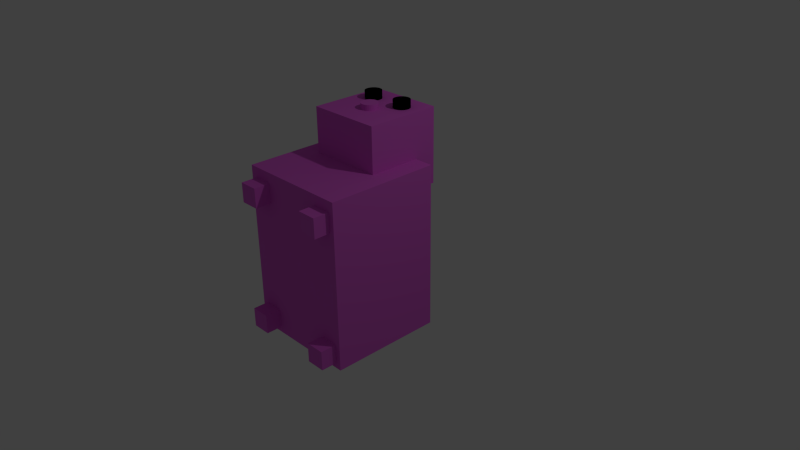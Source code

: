 # Source: CerdoAnimado.blend  (saved by Blender 2.69.0; exported with 4.5.12 LTS)
import bpy
from mathutils import Matrix  # noqa: F401  (used for matrix-valued properties, if any)

bpy.ops.wm.read_factory_settings(use_empty=True)
scene = bpy.context.scene
scene.name = 'Scene'

# ---- collections
col_collection_1 = bpy.data.collections.new('Collection 1'); scene.collection.children.link(col_collection_1)

# ---- materials (node trees are filled in below, after node groups)
mat_ojonegroizqcer = bpy.data.materials.new('OjoNegroIZQCER')
mat_ojonegroizqcer.alpha_threshold = 0.0
mat_ojonegroizqcer.use_transparent_shadow = False
mat_ojonegroizqcer.diffuse_color = (0.0, 0.0, 0.0, 1.0)
mat_ojonegroizqcer.roughness = 0.5
mat_ojonegroizqcer.line_color = (0.0, 0.0, 0.0, 1.0)
mat_rosacerdoa = bpy.data.materials.new('RosaCerdoA')
mat_rosacerdoa.alpha_threshold = 0.0
mat_rosacerdoa.use_transparent_shadow = False
mat_rosacerdoa.diffuse_color = (0.7613, 0.1334, 0.7146, 1.0)
mat_rosacerdoa.roughness = 0.5
mat_rosacerdoa.line_color = (0.0, 0.0, 0.0, 1.0)
mat_ojonegrodercer = bpy.data.materials.new('OjoNegroDerCer')
mat_ojonegrodercer.alpha_threshold = 0.0
mat_ojonegrodercer.use_transparent_shadow = False
mat_ojonegrodercer.diffuse_color = (0.0, 0.0, 0.0, 1.0)
mat_ojonegrodercer.roughness = 0.5
mat_ojonegrodercer.line_color = (0.0, 0.0, 0.0, 1.0)

# ---- material node trees

# ---- world
world_world = bpy.data.worlds.new('World'); scene.world = world_world
world_world.color = (0.05088, 0.05088, 0.05088)
world_world.use_sun_shadow = False
world_world.sun_shadow_jitter_overblur = 0.0
world_world.cycles.sampling_method = 'MANUAL'
world_world.cycles.sample_map_resolution = 256

# ---- cameras
cam_camera = bpy.data.cameras.new('Camera')
cam_camera.clip_end = 100.0
cam_camera.lens = 35.0
cam_camera.sensor_width = 32.0
cam_camera.sensor_height = 18.0
cam_camera.ortho_scale = 7.314
cam_camera.dof.focus_distance = 0.0
cam_camera.dof.aperture_fstop = 128.0

# ---- lights
light_lamp = bpy.data.lights.new('Lamp', 'POINT')
light_lamp.transmission_factor = 0.0
light_lamp.cutoff_distance = 30.0
light_lamp.energy = 100.0
light_lamp.shadow_buffer_clip_start = 1.001
light_lamp.shadow_soft_size = 0.1
light_lamp.shadow_maximum_resolution = 0.006
light_lamp.use_absolute_resolution = True
light_lamp.cycles.use_multiple_importance_sampling = False

# ---- meshes
me_cerdoanim = bpy.data.meshes.new('CerdoAnim')
me_cerdoanim.from_pydata([(-0.2801, -1.837, 1.613), (-0.2801, -1.624, 1.613), (-0.3009, -1.837, 1.615), (-0.3009, -1.624, 1.615), (-0.3209, -1.837, 1.622), (-0.3209, -1.624, 1.622), (-0.3393, -1.837, 1.631), (-0.3393, -1.624, 1.631), (-0.3555, -1.837, 1.645), (-0.3555, -1.624, 1.645), (-0.3687, -1.837, 1.661), (-0.3687, -1.624, 1.661), (-0.3786, -1.837, 1.679), (-0.3786, -1.624, 1.679), (-0.3846, -1.837, 1.699), (-0.3846, -1.624, 1.699), (-0.3867, -1.837, 1.72), (-0.3867, -1.624, 1.72), (-0.3846, -1.837, 1.741), (-0.3846, -1.624, 1.741), (-0.3786, -1.837, 1.761), (-0.3786, -1.624, 1.761), (-0.3687, -1.837, 1.779), (-0.3687, -1.624, 1.779), (-0.3555, -1.837, 1.795), (-0.3555, -1.624, 1.795), (-0.3393, -1.837, 1.809), (-0.3393, -1.624, 1.809), (-0.3209, -1.837, 1.818), (-0.3209, -1.624, 1.818), (-0.3009, -1.837, 1.824), (-0.3009, -1.624, 1.824), (-0.2801, -1.837, 1.826), (-0.2801, -1.624, 1.826), (-0.2593, -1.837, 1.824), (-0.2593, -1.624, 1.824), (-0.2394, -1.837, 1.818), (-0.2394, -1.624, 1.818), (-0.2209, -1.837, 1.809), (-0.2209, -1.624, 1.809), (-0.2048, -1.837, 1.795), (-0.2048, -1.624, 1.795), (-0.1915, -1.837, 1.779), (-0.1915, -1.624, 1.779), (-0.1817, -1.837, 1.761), (-0.1817, -1.624, 1.761), (-0.1756, -1.837, 1.741), (-0.1756, -1.624, 1.741), (-0.1736, -1.837, 1.72), (-0.1736, -1.624, 1.72), (-0.1756, -1.837, 1.699), (-0.1756, -1.624, 1.699), (-0.1817, -1.837, 1.679), (-0.1817, -1.624, 1.679), (-0.1915, -1.837, 1.661), (-0.1915, -1.624, 1.661), (-0.2048, -1.837, 1.645), (-0.2048, -1.624, 1.645), (-0.2209, -1.837, 1.631), (-0.2209, -1.624, 1.631), (-0.2394, -1.837, 1.622), (-0.2394, -1.624, 1.622), (-0.2593, -1.837, 1.615), (-0.2593, -1.624, 1.615), (0.3781, -1.021, 0.0355), (0.3781, -0.7699, 0.0355), (0.6293, -0.7699, 0.0355), (0.6293, -1.021, 0.0355), (0.3781, -1.021, 0.2867), (0.3781, -0.7699, 0.2867), (0.6293, -0.7699, 0.2867), (0.6293, -1.021, 0.2867), (-0.5281, -1.737, 1.04), (-0.5281, -0.7631, 1.04), (0.446, -0.7631, 1.04), (0.446, -1.737, 1.04), (-0.5281, -1.737, 2.014), (-0.5281, -0.7631, 2.014), (0.446, -0.7631, 2.014), (0.446, -1.737, 2.014), (0.6967, 0.9971, 0.2441), (0.6967, -1.156, 0.2441), (-0.7788, -1.156, 0.2441), (-0.7788, 0.9971, 0.2441), (0.6967, 0.9971, 1.72), (0.6967, -1.156, 1.72), (-0.7788, -1.156, 1.72), (-0.7788, 0.9971, 1.72), (-0.6971, -1.021, 0.0355), (-0.6971, -0.7699, 0.0355), (-0.446, -0.7699, 0.0355), (-0.446, -1.021, 0.0355), (-0.6971, -1.021, 0.2867), (-0.6971, -0.7699, 0.2867), (-0.446, -0.7699, 0.2867), (-0.446, -1.021, 0.2867), (-0.6971, 0.6744, 0.0355), (-0.6971, 0.9256, 0.0355), (-0.446, 0.9256, 0.0355), (-0.446, 0.6744, 0.0355), (-0.6971, 0.6744, 0.2867), (-0.6971, 0.9256, 0.2867), (-0.446, 0.9256, 0.2867), (-0.446, 0.6744, 0.2867), (0.3744, 0.6744, 0.0355), (0.3744, 0.9256, 0.0355), (0.6256, 0.9256, 0.0355), (0.6256, 0.6744, 0.0355), (0.3744, 0.6744, 0.2867), (0.3744, 0.9256, 0.2867), (0.6256, 0.9256, 0.2867), (0.6256, 0.6744, 0.2867), (-0.01454, 0.9522, 1.502), (-0.01454, 1.36, 1.502), (-0.03533, 0.9522, 1.504), (-0.03533, 1.36, 1.504), (-0.05532, 0.9522, 1.51), (-0.05532, 1.36, 1.51), (-0.07374, 0.9522, 1.519), (-0.07374, 1.36, 1.519), (-0.08988, 0.9522, 1.533), (-0.08988, 1.36, 1.533), (-0.1031, 0.9522, 1.549), (-0.1031, 1.36, 1.549), (-0.113, 0.9522, 1.567), (-0.113, 1.36, 1.567), (-0.119, 0.9522, 1.587), (-0.119, 1.36, 1.587), (-0.1211, 0.9522, 1.608), (-0.1211, 1.36, 1.608), (-0.119, 0.9522, 1.629), (-0.119, 1.36, 1.629), (-0.113, 0.9522, 1.649), (-0.113, 1.36, 1.649), (-0.1031, 0.9522, 1.667), (-0.1031, 1.36, 1.667), (-0.08988, 0.9522, 1.683), (-0.08988, 1.36, 1.683), (-0.07374, 0.9522, 1.697), (-0.07374, 1.36, 1.697), (-0.05532, 0.9522, 1.707), (-0.05532, 1.36, 1.707), (-0.03533, 0.9522, 1.713), (-0.03533, 1.36, 1.713), (-0.01454, 0.9522, 1.715), (-0.01454, 1.36, 1.715), (0.006241, 0.9522, 1.713), (0.006241, 1.36, 1.713), (0.02623, 0.9522, 1.707), (0.02623, 1.36, 1.707), (0.04465, 0.9522, 1.697), (0.04465, 1.36, 1.697), (0.06079, 0.9522, 1.683), (0.06079, 1.36, 1.683), (0.07404, 0.9522, 1.667), (0.07404, 1.36, 1.667), (0.08389, 0.9522, 1.649), (0.08389, 1.36, 1.649), (0.08995, 0.9522, 1.629), (0.08995, 1.36, 1.629), (0.092, 0.9522, 1.608), (0.092, 1.36, 1.608), (0.08995, 0.9522, 1.587), (0.08995, 1.36, 1.587), (0.08389, 0.9522, 1.567), (0.08389, 1.36, 1.567), (0.07404, 0.9522, 1.549), (0.07404, 1.36, 1.549), (0.06079, 0.9522, 1.533), (0.06079, 1.36, 1.533), (0.04465, 0.9522, 1.519), (0.04465, 1.36, 1.519), (0.02623, 0.9522, 1.51), (0.02623, 1.36, 1.51), (0.006241, 0.9522, 1.504), (0.006241, 1.36, 1.504), (-0.03274, -1.809, 1.331), (-0.03274, -1.401, 1.331), (-0.05353, -1.809, 1.333), (-0.05353, -1.401, 1.333), (-0.07352, -1.809, 1.339), (-0.07352, -1.401, 1.339), (-0.09194, -1.809, 1.349), (-0.09194, -1.401, 1.349), (-0.1081, -1.809, 1.362), (-0.1081, -1.401, 1.362), (-0.1213, -1.809, 1.378), (-0.1213, -1.401, 1.378), (-0.1312, -1.809, 1.396), (-0.1312, -1.401, 1.396), (-0.1372, -1.809, 1.416), (-0.1372, -1.401, 1.416), (-0.1393, -1.809, 1.437), (-0.1393, -1.401, 1.437), (-0.1372, -1.809, 1.458), (-0.1372, -1.401, 1.458), (-0.1312, -1.809, 1.478), (-0.1312, -1.401, 1.478), (-0.1213, -1.809, 1.496), (-0.1213, -1.401, 1.496), (-0.1081, -1.809, 1.513), (-0.1081, -1.401, 1.513), (-0.09194, -1.809, 1.526), (-0.09194, -1.401, 1.526), (-0.07352, -1.809, 1.536), (-0.07352, -1.401, 1.536), (-0.05353, -1.809, 1.542), (-0.05353, -1.401, 1.542), (-0.03274, -1.809, 1.544), (-0.03274, -1.401, 1.544), (-0.01196, -1.809, 1.542), (-0.01196, -1.401, 1.542), (0.00803, -1.809, 1.536), (0.00803, -1.401, 1.536), (0.02645, -1.809, 1.526), (0.02645, -1.401, 1.526), (0.0426, -1.809, 1.513), (0.0426, -1.401, 1.513), (0.05585, -1.809, 1.496), (0.05585, -1.401, 1.496), (0.06569, -1.809, 1.478), (0.06569, -1.401, 1.478), (0.07175, -1.809, 1.458), (0.07175, -1.401, 1.458), (0.0738, -1.809, 1.437), (0.0738, -1.401, 1.437), (0.07175, -1.809, 1.416), (0.07175, -1.401, 1.416), (0.06569, -1.809, 1.396), (0.06569, -1.401, 1.396), (0.05585, -1.809, 1.378), (0.05585, -1.401, 1.378), (0.0426, -1.809, 1.362), (0.0426, -1.401, 1.362), (0.02645, -1.809, 1.349), (0.02645, -1.401, 1.349), (0.00803, -1.809, 1.339), (0.00803, -1.401, 1.339), (-0.01196, -1.809, 1.333), (-0.01196, -1.401, 1.333), (0.2111, -1.837, 1.613), (0.2111, -1.624, 1.613), (0.1903, -1.837, 1.615), (0.1903, -1.624, 1.615), (0.1703, -1.837, 1.622), (0.1703, -1.624, 1.622), (0.1519, -1.837, 1.631), (0.1519, -1.624, 1.631), (0.1358, -1.837, 1.645), (0.1358, -1.624, 1.645), (0.1225, -1.837, 1.661), (0.1225, -1.624, 1.661), (0.1127, -1.837, 1.679), (0.1127, -1.624, 1.679), (0.1066, -1.837, 1.699), (0.1066, -1.624, 1.699), (0.1045, -1.837, 1.72), (0.1045, -1.624, 1.72), (0.1066, -1.837, 1.741), (0.1066, -1.624, 1.741), (0.1127, -1.837, 1.761), (0.1127, -1.624, 1.761), (0.1225, -1.837, 1.779), (0.1225, -1.624, 1.779), (0.1358, -1.837, 1.795), (0.1358, -1.624, 1.795), (0.1519, -1.837, 1.809), (0.1519, -1.624, 1.809), (0.1703, -1.837, 1.818), (0.1703, -1.624, 1.818), (0.1903, -1.837, 1.824), (0.1903, -1.624, 1.824), (0.2111, -1.837, 1.826), (0.2111, -1.624, 1.826), (0.2319, -1.837, 1.824), (0.2319, -1.624, 1.824), (0.2519, -1.837, 1.818), (0.2519, -1.624, 1.818), (0.2703, -1.837, 1.809), (0.2703, -1.624, 1.809), (0.2864, -1.837, 1.795), (0.2864, -1.624, 1.795), (0.2997, -1.837, 1.779), (0.2997, -1.624, 1.779), (0.3095, -1.837, 1.761), (0.3095, -1.624, 1.761), (0.3156, -1.837, 1.741), (0.3156, -1.624, 1.741), (0.3176, -1.837, 1.72), (0.3176, -1.624, 1.72), (0.3156, -1.837, 1.699), (0.3156, -1.624, 1.699), (0.3095, -1.837, 1.679), (0.3095, -1.624, 1.679), (0.2997, -1.837, 1.661), (0.2997, -1.624, 1.661), (0.2864, -1.837, 1.645), (0.2864, -1.624, 1.645), (0.2703, -1.837, 1.631), (0.2703, -1.624, 1.631), (0.2519, -1.837, 1.622), (0.2519, -1.624, 1.622), (0.2319, -1.837, 1.615), (0.2319, -1.624, 1.615)], [], [(0, 1, 3, 2), (2, 3, 5, 4), (4, 5, 7, 6), (6, 7, 9, 8), (8, 9, 11, 10), (10, 11, 13, 12), (12, 13, 15, 14), (14, 15, 17, 16), (16, 17, 19, 18), (18, 19, 21, 20), (20, 21, 23, 22), (22, 23, 25, 24), (24, 25, 27, 26), (26, 27, 29, 28), (28, 29, 31, 30), (30, 31, 33, 32), (32, 33, 35, 34), (34, 35, 37, 36), (36, 37, 39, 38), (38, 39, 41, 40), (40, 41, 43, 42), (42, 43, 45, 44), (44, 45, 47, 46), (46, 47, 49, 48), (48, 49, 51, 50), (50, 51, 53, 52), (52, 53, 55, 54), (54, 55, 57, 56), (56, 57, 59, 58), (58, 59, 61, 60), (3, 1, 63, 61, 59, 57, 55, 53, 51, 49, 47, 45, 43, 41, 39, 37, 35, 33, 31, 29, 27, 25, 23, 21, 19, 17, 15, 13, 11, 9, 7, 5), (62, 63, 1, 0), (60, 61, 63, 62), (0, 2, 4, 6, 8, 10, 12, 14, 16, 18, 20, 22, 24, 26, 28, 30, 32, 34, 36, 38, 40, 42, 44, 46, 48, 50, 52, 54, 56, 58, 60, 62), (68, 69, 65, 64), (69, 70, 66, 65), (70, 71, 67, 66), (71, 68, 64, 67), (64, 65, 66, 67), (71, 70, 69, 68), (76, 77, 73, 72), (77, 78, 74, 73), (78, 79, 75, 74), (79, 76, 72, 75), (72, 73, 74, 75), (79, 78, 77, 76), (80, 81, 82, 83), (84, 87, 86, 85), (80, 84, 85, 81), (81, 85, 86, 82), (82, 86, 87, 83), (84, 80, 83, 87), (92, 93, 89, 88), (93, 94, 90, 89), (94, 95, 91, 90), (95, 92, 88, 91), (88, 89, 90, 91), (95, 94, 93, 92), (100, 101, 97, 96), (101, 102, 98, 97), (102, 103, 99, 98), (103, 100, 96, 99), (96, 97, 98, 99), (103, 102, 101, 100), (108, 109, 105, 104), (109, 110, 106, 105), (110, 111, 107, 106), (111, 108, 104, 107), (104, 105, 106, 107), (111, 110, 109, 108), (112, 113, 115, 114), (114, 115, 117, 116), (116, 117, 119, 118), (118, 119, 121, 120), (120, 121, 123, 122), (122, 123, 125, 124), (124, 125, 127, 126), (126, 127, 129, 128), (128, 129, 131, 130), (130, 131, 133, 132), (132, 133, 135, 134), (134, 135, 137, 136), (136, 137, 139, 138), (138, 139, 141, 140), (140, 141, 143, 142), (142, 143, 145, 144), (144, 145, 147, 146), (146, 147, 149, 148), (148, 149, 151, 150), (150, 151, 153, 152), (152, 153, 155, 154), (154, 155, 157, 156), (156, 157, 159, 158), (158, 159, 161, 160), (160, 161, 163, 162), (162, 163, 165, 164), (164, 165, 167, 166), (166, 167, 169, 168), (168, 169, 171, 170), (170, 171, 173, 172), (115, 113, 175, 173, 171, 169, 167, 165, 163, 161, 159, 157, 155, 153, 151, 149, 147, 145, 143, 141, 139, 137, 135, 133, 131, 129, 127, 125, 123, 121, 119, 117), (174, 175, 113, 112), (172, 173, 175, 174), (112, 114, 116, 118, 120, 122, 124, 126, 128, 130, 132, 134, 136, 138, 140, 142, 144, 146, 148, 150, 152, 154, 156, 158, 160, 162, 164, 166, 168, 170, 172, 174), (176, 177, 179, 178), (178, 179, 181, 180), (180, 181, 183, 182), (182, 183, 185, 184), (184, 185, 187, 186), (186, 187, 189, 188), (188, 189, 191, 190), (190, 191, 193, 192), (192, 193, 195, 194), (194, 195, 197, 196), (196, 197, 199, 198), (198, 199, 201, 200), (200, 201, 203, 202), (202, 203, 205, 204), (204, 205, 207, 206), (206, 207, 209, 208), (208, 209, 211, 210), (210, 211, 213, 212), (212, 213, 215, 214), (214, 215, 217, 216), (216, 217, 219, 218), (218, 219, 221, 220), (220, 221, 223, 222), (222, 223, 225, 224), (224, 225, 227, 226), (226, 227, 229, 228), (228, 229, 231, 230), (230, 231, 233, 232), (232, 233, 235, 234), (234, 235, 237, 236), (179, 177, 239, 237, 235, 233, 231, 229, 227, 225, 223, 221, 219, 217, 215, 213, 211, 209, 207, 205, 203, 201, 199, 197, 195, 193, 191, 189, 187, 185, 183, 181), (238, 239, 177, 176), (236, 237, 239, 238), (176, 178, 180, 182, 184, 186, 188, 190, 192, 194, 196, 198, 200, 202, 204, 206, 208, 210, 212, 214, 216, 218, 220, 222, 224, 226, 228, 230, 232, 234, 236, 238), (240, 241, 243, 242), (242, 243, 245, 244), (244, 245, 247, 246), (246, 247, 249, 248), (248, 249, 251, 250), (250, 251, 253, 252), (252, 253, 255, 254), (254, 255, 257, 256), (256, 257, 259, 258), (258, 259, 261, 260), (260, 261, 263, 262), (262, 263, 265, 264), (264, 265, 267, 266), (266, 267, 269, 268), (268, 269, 271, 270), (270, 271, 273, 272), (272, 273, 275, 274), (274, 275, 277, 276), (276, 277, 279, 278), (278, 279, 281, 280), (280, 281, 283, 282), (282, 283, 285, 284), (284, 285, 287, 286), (286, 287, 289, 288), (288, 289, 291, 290), (290, 291, 293, 292), (292, 293, 295, 294), (294, 295, 297, 296), (296, 297, 299, 298), (298, 299, 301, 300), (243, 241, 303, 301, 299, 297, 295, 293, 291, 289, 287, 285, 283, 281, 279, 277, 275, 273, 271, 269, 267, 265, 263, 261, 259, 257, 255, 253, 251, 249, 247, 245), (302, 303, 241, 240), (300, 301, 303, 302), (240, 242, 244, 246, 248, 250, 252, 254, 256, 258, 260, 262, 264, 266, 268, 270, 272, 274, 276, 278, 280, 282, 284, 286, 288, 290, 292, 294, 296, 298, 300, 302)])
me_cerdoanim.polygons.foreach_set('material_index', [0, 0, 0, 0, 0, 0, 0, 0, 0, 0, 0, 0, 0, 0, 0, 0, 0, 0, 0, 0, 0, 0, 0, 0, 0, 0, 0, 0, 0, 0, 0, 0, 0, 0, 1, 1, 1, 1, 1, 1, 1, 1, 1, 1, 1, 1, 1, 1, 1, 1, 1, 1, 1, 1, 1, 1, 1, 1, 1, 1, 1, 1, 1, 1, 1, 1, 1, 1, 1, 1, 1, 1, 1, 1, 1, 1, 1, 1, 1, 1, 1, 1, 1, 1, 1, 1, 1, 1, 1, 1, 1, 1, 1, 1, 1, 1, 1, 1, 1, 1, 1, 1, 1, 1, 1, 1, 1, 1, 1, 1, 1, 1, 1, 1, 1, 1, 1, 1, 1, 1, 1, 1, 1, 1, 1, 1, 1, 1, 1, 1, 1, 1, 1, 1, 1, 1, 1, 1, 2, 2, 2, 2, 2, 2, 2, 2, 2, 2, 2, 2, 2, 2, 2, 2, 2, 2, 2, 2, 2, 2, 2, 2, 2, 2, 2, 2, 2, 2, 2, 2, 2, 2])
me_cerdoanim.materials.append(mat_ojonegroizqcer)
me_cerdoanim.materials.append(mat_rosacerdoa)
me_cerdoanim.materials.append(mat_ojonegrodercer)
me_cerdoanim.use_remesh_preserve_volume = False
me_cerdoanim.use_remesh_preserve_attributes = False
me_cerdoanim.use_mirror_vertex_groups = False
me_cerdoanim.update()
arm_armature = bpy.data.armatures.new('Armature')  # bones are not reproduced

# ---- objects
ob_armature = bpy.data.objects.new('Armature', arm_armature)
ob_cerdoanim = bpy.data.objects.new('CerdoAnim', me_cerdoanim)
ob_lamp = bpy.data.objects.new('Lamp', light_lamp)
ob_camera = bpy.data.objects.new('Camera', cam_camera)

# ---- transforms, parenting, visibility, modifiers, constraints
ob_armature.location = (0.1725, 0.0388, 0.2839)
ob_armature.lineart.crease_threshold = 0.0
ob_cerdoanim.parent = ob_armature
ob_cerdoanim.matrix_parent_inverse = Matrix(((1.0, 0.0, 0.0, -0.1725), (0.0, 7.55e-08, 1.0, -1.939), (0.0, -1.0, 7.637e-08, 0.0388), (0.0, 0.0, 0.0, 1.0)))
ob_cerdoanim.location = (0.1847, 0.02509, 0.3297)
ob_cerdoanim.lineart.crease_threshold = 0.0
_vg = ob_cerdoanim.vertex_groups.new(name='Bone')
for _i, _w in zip([64, 65, 66, 67, 68, 69, 70, 71, 72, 73, 74, 75, 76, 77, 78, 79, 80, 81, 82, 83, 84, 85, 86, 87, 88, 89, 90, 91, 92, 93, 94, 95, 96, 97, 98, 99, 100, 101, 102, 103, 104, 105, 106, 107, 108, 109, 110, 111, 112, 113, 114, 115, 116, 117, 118, 119, 120, 121, 122, 123, 124, 125, 126, 127, 128, 129, 130, 131, 132, 133, 134, 135, 136, 137, 138, 139, 140, 141, 142, 143, 144, 145, 146, 147, 148, 149, 150, 151, 152, 153, 154, 155, 156, 157, 158, 159, 160, 161, 162, 163, 164, 165, 166, 167, 168, 169, 170, 171, 172, 173, 174, 175], [1.0, 1.0, 1.0, 1.0, 1.0, 1.0, 1.0, 1.0, 1.0, 1.0, 1.0, 1.0, 1.0, 1.0, 1.0, 1.0, 1.0, 1.0, 1.0, 1.0, 1.0, 1.0, 1.0, 1.0, 1.0, 1.0, 1.0, 1.0, 1.0, 1.0, 1.0, 1.0, 1.0, 1.0, 1.0, 1.0, 1.0, 1.0, 1.0, 1.0, 1.0, 1.0, 1.0, 1.0, 1.0, 1.0, 1.0, 1.0, 0.9061, 0.8879, 0.9061, 0.8879, 0.9061, 0.8879, 0.9062, 0.8879, 0.9062, 0.8879, 0.9062, 0.8879, 0.9063, 0.8879, 0.9063, 0.8879, 0.9064, 0.8879, 0.9064, 0.8879, 0.9064, 0.8879, 0.9064, 0.888, 0.9064, 0.888, 0.9064, 0.8881, 0.9064, 0.8881, 0.9064, 0.8881, 0.9063, 0.8881, 0.9063, 0.8881, 0.9064, 0.888, 0.9064, 0.888, 0.9064, 0.8879, 0.9064, 0.8878, 0.9064, 0.8877, 0.9064, 0.8876, 0.9063, 0.8876, 0.9063, 0.8876, 0.9063, 0.8876, 0.9063, 0.8876, 0.9062, 0.8877, 0.9062, 0.8878, 0.9062, 0.8878, 0.9061, 0.8879]): _vg.add([_i], _w, 'REPLACE')
_m = ob_cerdoanim.modifiers.new('Armature', 'ARMATURE')
_m.object = ob_armature
ob_lamp.location = (4.076, 1.005, 5.904)
ob_lamp.rotation_euler = (0.6503, 0.05522, 1.866)
ob_lamp.lock_rotations_4d = False
ob_lamp.empty_display_type = 'ARROWS'
ob_lamp.color = (0.0, 0.0, 0.0, 0.0)
ob_lamp.lineart.crease_threshold = 0.0
ob_camera.location = (7.481, -6.508, 5.344)
ob_camera.rotation_euler = (1.109, 0.01082, 0.8149)
ob_camera.lock_rotations_4d = False
ob_camera.empty_display_type = 'ARROWS'
ob_camera.color = (0.0, 0.0, 0.0, 0.0)
ob_camera.display_type = 'WIRE'
ob_camera.lineart.crease_threshold = 0.0

# ---- collection membership
col_collection_1.objects.link(ob_armature)
col_collection_1.objects.link(ob_cerdoanim)
col_collection_1.objects.link(ob_lamp)
col_collection_1.objects.link(ob_camera)

# ---- scene / render settings (as saved in the file)
scene.camera = ob_camera
scene.frame_start = 1; scene.frame_end = 30; scene.frame_set(30)
scene.render.engine = 'BLENDER_EEVEE_NEXT'
scene.render.image_settings.compression = 90
scene.render.resolution_percentage = 50
scene.render.dither_intensity = 0.0
scene.cycles.use_denoising = False
scene.cycles.samples = 10
scene.cycles.sampling_pattern = 'TABULATED_SOBOL'
scene.cycles.light_sampling_threshold = 0.0
scene.cycles.use_adaptive_sampling = False
scene.cycles.use_light_tree = False
scene.cycles.blur_glossy = 0.0
scene.cycles.volume_bounces = 1
scene.cycles.pixel_filter_type = 'GAUSSIAN'
scene.cycles.sample_clamp_indirect = 0.0
scene.view_settings.view_transform = 'Standard'
bpy.context.view_layer.update()
